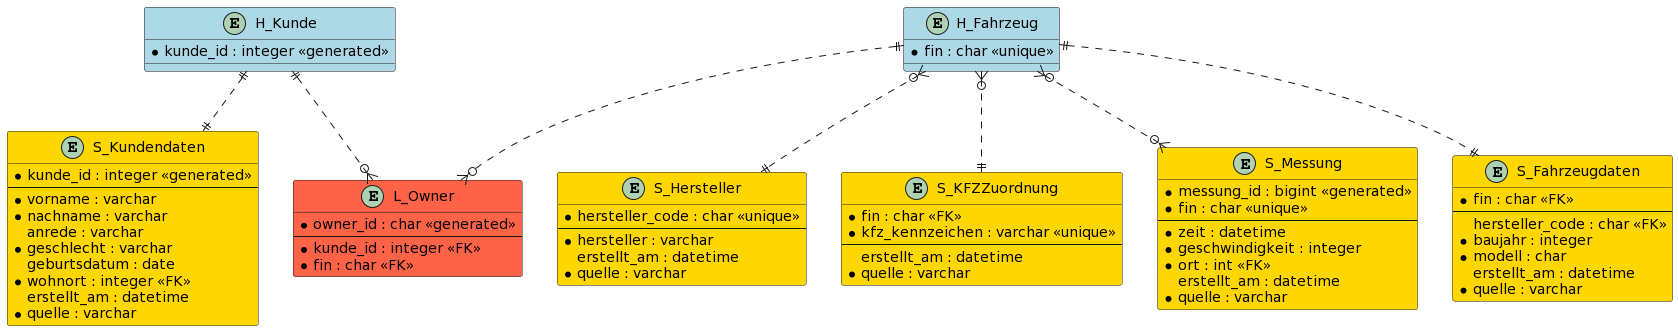

The diagram above was rendered by PlantUML. Its source (embedded in the PNG):
@startuml
entity "H_Kunde" as h01 #lightblue {
  *kunde_id : integer <<generated>>
}
entity "H_Fahrzeug" as h02 #lightblue {
  *fin : char <<unique>>
}

entity "L_Owner" as l01 #tomato {
  *owner_id : char <<generated>>
  --
  *kunde_id : integer <<FK>>
  *fin : char <<FK>>
}

entity "S_Hersteller" as s01 #gold {
  *hersteller_code : char <<unique>>
  --
  *hersteller : varchar
  erstellt_am : datetime
  *quelle : varchar
}
entity "S_KFZZuordnung" as s02 #gold {
  *fin : char <<FK>>
  *kfz_kennzeichen : varchar <<unique>>
  --
  erstellt_am : datetime
  *quelle : varchar
}
entity "S_Messung" as s03 #gold {
  *messung_id : bigint <<generated>>
  *fin : char <<unique>>
  --
  *zeit : datetime
  *geschwindigkeit : integer
  *ort : int <<FK>>
  erstellt_am : datetime
  *quelle : varchar
}
entity "S_Kundendaten" as s04 #gold {
  *kunde_id : integer <<generated>>
  --
  *vorname : varchar
  *nachname : varchar
  anrede : varchar
  *geschlecht : varchar
  geburtsdatum : date
  *wohnort : integer <<FK>>
  erstellt_am : datetime
  *quelle : varchar
}
entity "S_Fahrzeugdaten" as s05 #gold {
  *fin : char <<FK>>
  --
  hersteller_code : char <<FK>>
  *baujahr : integer
  *modell : char
  erstellt_am : datetime
  *quelle : varchar
}

h01 ||..o{ l01
h02 ||..o{ l01
h02 }o..|| s01
h02 }o..|| s02
h02 }o..o{ s03
h01 ||..|| s04
h02 ||..|| s05
@enduml